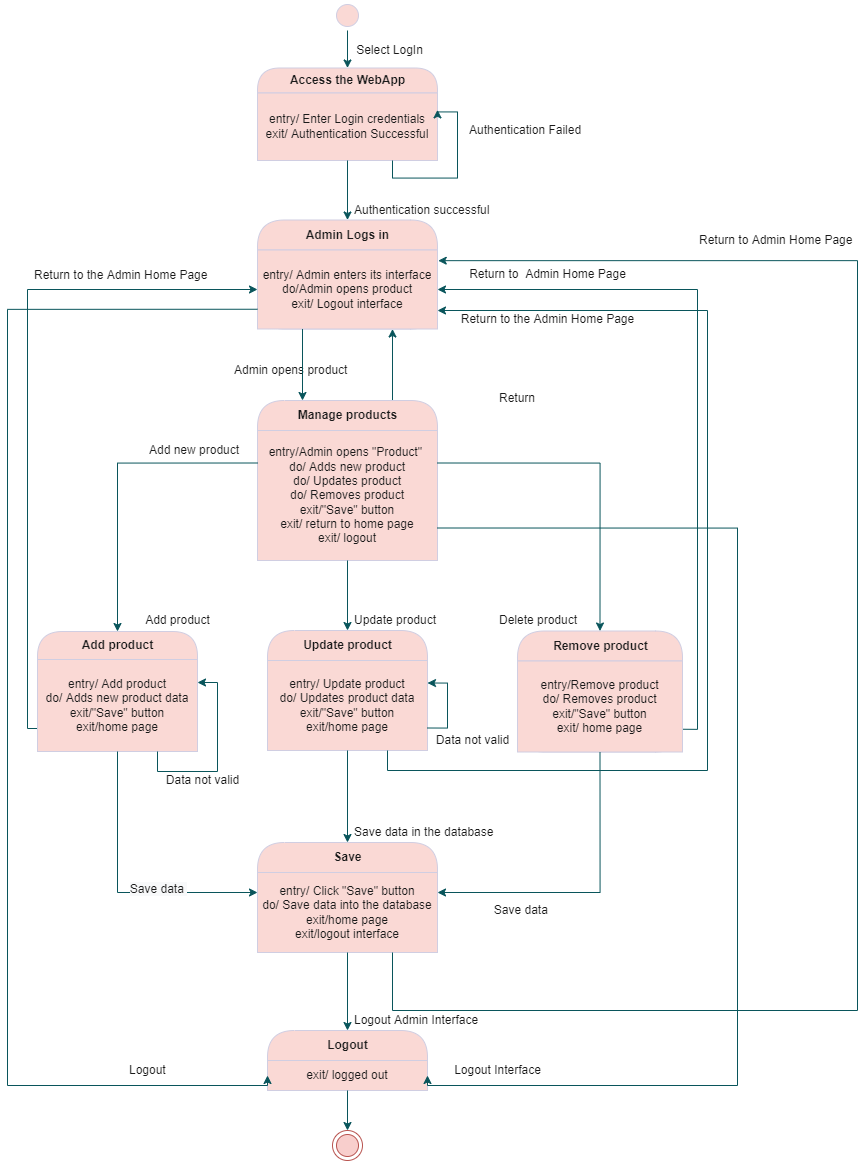

The diagram above was exported from draw.io. Its source (the exported page's mxGraphModel, read from the mxfile embedded in the PNG):
<mxGraphModel dx="2333" dy="699" grid="1" gridSize="10" guides="1" tooltips="1" connect="1" arrows="1" fold="1" page="1" pageScale="1" pageWidth="850" pageHeight="1100" math="0" shadow="0">
  <root>
    <mxCell id="0" />
    <mxCell id="1" parent="0" />
    <mxCell id="2" style="edgeStyle=orthogonalEdgeStyle;rounded=0;orthogonalLoop=1;jettySize=auto;html=1;exitX=0.5;exitY=1;exitDx=0;exitDy=0;entryX=0.5;entryY=0;entryDx=0;entryDy=0;strokeColor=#09555B;fontColor=#1A1A1A;" parent="1" source="3" target="4" edge="1">
      <mxGeometry relative="1" as="geometry" />
    </mxCell>
    <mxCell id="3" value="" style="ellipse;html=1;shape=startState;fillColor=#FAD9D5;strokeColor=#D0CEE2;fontColor=#1A1A1A;" parent="1" vertex="1">
      <mxGeometry x="325" width="30" height="30" as="geometry" />
    </mxCell>
    <mxCell id="4" value="Access the WebApp" style="swimlane;html=1;fontStyle=1;align=center;verticalAlign=middle;childLayout=stackLayout;horizontal=1;startSize=25;horizontalStack=0;resizeParent=0;resizeLast=1;container=0;collapsible=0;rounded=1;arcSize=30;strokeColor=#D0CEE2;fillColor=#FAD9D5;swimlaneFillColor=#ffffc0;fontColor=#1A1A1A;" parent="1" vertex="1">
      <mxGeometry x="250" y="67.5" width="180" height="92.5" as="geometry" />
    </mxCell>
    <mxCell id="5" value="entry/ Enter Login credentials&lt;br&gt;exit/ Authentication Successful" style="text;html=1;strokeColor=#D0CEE2;fillColor=#FAD9D5;align=center;verticalAlign=middle;spacingLeft=4;spacingRight=4;whiteSpace=wrap;overflow=hidden;rotatable=0;fontColor=#1A1A1A;" parent="4" vertex="1">
      <mxGeometry y="25" width="180" height="67.5" as="geometry" />
    </mxCell>
    <mxCell id="6" style="edgeStyle=orthogonalEdgeStyle;rounded=0;orthogonalLoop=1;jettySize=auto;html=1;exitX=0.75;exitY=1;exitDx=0;exitDy=0;entryX=1;entryY=0.25;entryDx=0;entryDy=0;strokeColor=#09555B;fontColor=#1A1A1A;" parent="4" source="5" target="5" edge="1">
      <mxGeometry relative="1" as="geometry">
        <Array as="points">
          <mxPoint x="135" y="110" />
          <mxPoint x="200" y="110" />
          <mxPoint x="200" y="44" />
        </Array>
      </mxGeometry>
    </mxCell>
    <mxCell id="8" value="Admin Logs in" style="swimlane;html=1;fontStyle=1;align=center;verticalAlign=middle;childLayout=stackLayout;horizontal=1;startSize=30;horizontalStack=0;resizeParent=0;resizeLast=1;container=0;collapsible=0;rounded=1;arcSize=30;strokeColor=#D0CEE2;fillColor=#FAD9D5;swimlaneFillColor=#ffffc0;fontColor=#1A1A1A;" parent="1" vertex="1">
      <mxGeometry x="250" y="219.5" width="180" height="109" as="geometry" />
    </mxCell>
    <mxCell id="9" value="entry/ Admin enters its interface&lt;br&gt;do/Admin opens product&lt;br&gt;exit/ Logout interface" style="text;html=1;strokeColor=#D0CEE2;fillColor=#FAD9D5;align=center;verticalAlign=middle;spacingLeft=4;spacingRight=4;whiteSpace=wrap;overflow=hidden;rotatable=0;fontColor=#1A1A1A;" parent="8" vertex="1">
      <mxGeometry y="30" width="180" height="79" as="geometry" />
    </mxCell>
    <mxCell id="10" style="edgeStyle=orthogonalEdgeStyle;rounded=0;orthogonalLoop=1;jettySize=auto;html=1;exitX=0.5;exitY=1;exitDx=0;exitDy=0;entryX=0.5;entryY=0;entryDx=0;entryDy=0;strokeColor=#09555B;fontColor=#1A1A1A;" parent="1" source="5" target="8" edge="1">
      <mxGeometry relative="1" as="geometry" />
    </mxCell>
    <mxCell id="11" value="Authentication successful" style="text;html=1;resizable=0;points=[];autosize=1;align=left;verticalAlign=top;spacingTop=-4;fontColor=#1A1A1A;" parent="1" vertex="1">
      <mxGeometry x="345" y="199.5" width="150" height="20" as="geometry" />
    </mxCell>
    <mxCell id="12" value="Authentication Failed" style="text;html=1;resizable=0;points=[];autosize=1;align=left;verticalAlign=top;spacingTop=-4;fontColor=#1A1A1A;" parent="1" vertex="1">
      <mxGeometry x="460" y="120" width="130" height="20" as="geometry" />
    </mxCell>
    <mxCell id="13" style="edgeStyle=orthogonalEdgeStyle;rounded=0;orthogonalLoop=1;jettySize=auto;html=1;exitX=0.75;exitY=0;exitDx=0;exitDy=0;entryX=0.75;entryY=1;entryDx=0;entryDy=0;strokeColor=#09555B;fontColor=#1A1A1A;" parent="1" source="14" target="9" edge="1">
      <mxGeometry relative="1" as="geometry" />
    </mxCell>
    <mxCell id="14" value="Manage products" style="swimlane;html=1;fontStyle=1;align=center;verticalAlign=middle;childLayout=stackLayout;horizontal=1;startSize=30;horizontalStack=0;resizeParent=0;resizeLast=1;container=0;collapsible=0;rounded=1;arcSize=30;strokeColor=#D0CEE2;fillColor=#FAD9D5;swimlaneFillColor=#ffffc0;fontColor=#1A1A1A;" parent="1" vertex="1">
      <mxGeometry x="250" y="400" width="180" height="160" as="geometry" />
    </mxCell>
    <mxCell id="15" value="entry/Admin opens &quot;Product&quot;&amp;nbsp;&lt;br&gt;do/ Adds new product&lt;br&gt;do/ Updates product&lt;br&gt;do/ Removes product&lt;br&gt;exit/&quot;Save&quot; button&lt;br&gt;exit/ return to home page&lt;br&gt;exit/ logout" style="text;html=1;strokeColor=#D0CEE2;fillColor=#FAD9D5;align=center;verticalAlign=middle;spacingLeft=4;spacingRight=4;whiteSpace=wrap;overflow=hidden;rotatable=0;fontColor=#1A1A1A;" parent="14" vertex="1">
      <mxGeometry y="30" width="180" height="130" as="geometry" />
    </mxCell>
    <mxCell id="16" value="Admin opens product" style="text;html=1;resizable=0;points=[];autosize=1;align=left;verticalAlign=top;spacingTop=-4;fontColor=#1A1A1A;" parent="1" vertex="1">
      <mxGeometry x="225" y="360" width="130" height="20" as="geometry" />
    </mxCell>
    <mxCell id="17" style="edgeStyle=orthogonalEdgeStyle;rounded=0;orthogonalLoop=1;jettySize=auto;html=1;exitX=0;exitY=0.75;exitDx=0;exitDy=0;entryX=0;entryY=0.5;entryDx=0;entryDy=0;strokeColor=#09555B;fontColor=#1A1A1A;" parent="1" source="19" target="9" edge="1">
      <mxGeometry relative="1" as="geometry">
        <Array as="points">
          <mxPoint x="20" y="728" />
          <mxPoint x="20" y="289" />
        </Array>
      </mxGeometry>
    </mxCell>
    <mxCell id="18" value="Add product" style="swimlane;html=1;fontStyle=1;align=center;verticalAlign=middle;childLayout=stackLayout;horizontal=1;startSize=28;horizontalStack=0;resizeParent=0;resizeLast=1;container=0;collapsible=0;rounded=1;arcSize=30;strokeColor=#D0CEE2;fillColor=#FAD9D5;swimlaneFillColor=#ffffc0;fontColor=#1A1A1A;" parent="1" vertex="1">
      <mxGeometry x="30" y="631" width="160" height="120" as="geometry" />
    </mxCell>
    <mxCell id="19" value="entry/ Add product&lt;br&gt;do/ Adds new product data&lt;br&gt;exit/&quot;Save&quot; button&lt;br&gt;exit/home page" style="text;html=1;strokeColor=#D0CEE2;fillColor=#FAD9D5;align=center;verticalAlign=middle;spacingLeft=4;spacingRight=4;whiteSpace=wrap;overflow=hidden;rotatable=0;fontColor=#1A1A1A;" parent="18" vertex="1">
      <mxGeometry y="28" width="160" height="92" as="geometry" />
    </mxCell>
    <mxCell id="E9pvg0OFxBh4yRJoelGt-76" style="edgeStyle=orthogonalEdgeStyle;rounded=0;orthogonalLoop=1;jettySize=auto;html=1;exitX=0.75;exitY=1;exitDx=0;exitDy=0;entryX=1;entryY=0.25;entryDx=0;entryDy=0;strokeColor=#09555B;fontColor=#1A1A1A;" edge="1" parent="18" source="19" target="19">
      <mxGeometry relative="1" as="geometry" />
    </mxCell>
    <mxCell id="20" style="edgeStyle=orthogonalEdgeStyle;rounded=0;orthogonalLoop=1;jettySize=auto;html=1;exitX=0;exitY=0.25;exitDx=0;exitDy=0;entryX=0.5;entryY=0;entryDx=0;entryDy=0;strokeColor=#09555B;fontColor=#1A1A1A;" parent="1" source="15" target="18" edge="1">
      <mxGeometry relative="1" as="geometry" />
    </mxCell>
    <mxCell id="21" style="edgeStyle=orthogonalEdgeStyle;rounded=0;orthogonalLoop=1;jettySize=auto;html=1;exitX=1;exitY=0.75;exitDx=0;exitDy=0;entryX=1;entryY=0.5;entryDx=0;entryDy=0;strokeColor=#09555B;fontColor=#1A1A1A;" parent="1" source="23" target="9" edge="1">
      <mxGeometry relative="1" as="geometry">
        <Array as="points">
          <mxPoint x="690" y="729" />
          <mxPoint x="690" y="289" />
        </Array>
      </mxGeometry>
    </mxCell>
    <mxCell id="22" value="Remove product" style="swimlane;html=1;fontStyle=1;align=center;verticalAlign=middle;childLayout=stackLayout;horizontal=1;startSize=30;horizontalStack=0;resizeParent=0;resizeLast=1;container=0;collapsible=0;rounded=1;arcSize=30;strokeColor=#D0CEE2;fillColor=#FAD9D5;swimlaneFillColor=#ffffc0;fontColor=#1A1A1A;" parent="1" vertex="1">
      <mxGeometry x="510" y="630.5" width="165" height="121" as="geometry" />
    </mxCell>
    <mxCell id="23" value="entry/Remove product&lt;br&gt;do/ Removes product&lt;br&gt;exit/&quot;Save&quot; button&lt;br&gt;exit/ home page" style="text;html=1;strokeColor=#D0CEE2;fillColor=#FAD9D5;align=center;verticalAlign=middle;spacingLeft=4;spacingRight=4;whiteSpace=wrap;overflow=hidden;rotatable=0;fontColor=#1A1A1A;" parent="22" vertex="1">
      <mxGeometry y="30" width="165" height="91" as="geometry" />
    </mxCell>
    <mxCell id="E9pvg0OFxBh4yRJoelGt-60" style="edgeStyle=orthogonalEdgeStyle;rounded=0;orthogonalLoop=1;jettySize=auto;html=1;exitX=0.5;exitY=1;exitDx=0;exitDy=0;strokeColor=#09555B;fontColor=#1A1A1A;" edge="1" parent="22" source="23" target="23">
      <mxGeometry relative="1" as="geometry" />
    </mxCell>
    <mxCell id="24" style="edgeStyle=orthogonalEdgeStyle;rounded=0;orthogonalLoop=1;jettySize=auto;html=1;exitX=1;exitY=0.25;exitDx=0;exitDy=0;entryX=0.5;entryY=0;entryDx=0;entryDy=0;strokeColor=#09555B;fontColor=#1A1A1A;" parent="1" source="15" target="22" edge="1">
      <mxGeometry relative="1" as="geometry" />
    </mxCell>
    <mxCell id="25" value="Update product" style="swimlane;html=1;fontStyle=1;align=center;verticalAlign=middle;childLayout=stackLayout;horizontal=1;startSize=30;horizontalStack=0;resizeParent=0;resizeLast=1;container=0;collapsible=0;rounded=1;arcSize=30;strokeColor=#D0CEE2;fillColor=#FAD9D5;swimlaneFillColor=#ffffc0;fontColor=#1A1A1A;" parent="1" vertex="1">
      <mxGeometry x="260" y="630" width="160" height="120" as="geometry" />
    </mxCell>
    <mxCell id="26" value="entry/ Update product&lt;br&gt;do/ Updates product data&lt;br&gt;exit/&quot;Save&quot; button&lt;br&gt;exit/home page" style="text;html=1;strokeColor=#D0CEE2;fillColor=#FAD9D5;align=center;verticalAlign=middle;spacingLeft=4;spacingRight=4;whiteSpace=wrap;overflow=hidden;rotatable=0;fontColor=#1A1A1A;" parent="25" vertex="1">
      <mxGeometry y="30" width="160" height="90" as="geometry" />
    </mxCell>
    <mxCell id="E9pvg0OFxBh4yRJoelGt-79" style="edgeStyle=orthogonalEdgeStyle;rounded=0;orthogonalLoop=1;jettySize=auto;html=1;exitX=1;exitY=0.75;exitDx=0;exitDy=0;entryX=1;entryY=0.25;entryDx=0;entryDy=0;strokeColor=#09555B;fontColor=#1A1A1A;" edge="1" parent="25" source="26" target="26">
      <mxGeometry relative="1" as="geometry" />
    </mxCell>
    <mxCell id="27" style="edgeStyle=orthogonalEdgeStyle;rounded=0;orthogonalLoop=1;jettySize=auto;html=1;exitX=0.5;exitY=1;exitDx=0;exitDy=0;entryX=0.5;entryY=0;entryDx=0;entryDy=0;strokeColor=#09555B;fontColor=#1A1A1A;" parent="1" source="15" target="25" edge="1">
      <mxGeometry relative="1" as="geometry" />
    </mxCell>
    <mxCell id="28" value="Save" style="swimlane;html=1;fontStyle=1;align=center;verticalAlign=middle;childLayout=stackLayout;horizontal=1;startSize=30;horizontalStack=0;resizeParent=0;resizeLast=1;container=0;collapsible=0;rounded=1;arcSize=30;strokeColor=#D0CEE2;fillColor=#FAD9D5;swimlaneFillColor=#ffffc0;fontColor=#1A1A1A;" parent="1" vertex="1">
      <mxGeometry x="250" y="842" width="180" height="110" as="geometry" />
    </mxCell>
    <mxCell id="29" value="entry/ Click &quot;Save&quot; button&lt;br&gt;do/ Save data into the database&lt;br&gt;exit/home page&lt;br&gt;exit/logout interface" style="text;html=1;strokeColor=#D0CEE2;fillColor=#FAD9D5;align=center;verticalAlign=middle;spacingLeft=4;spacingRight=4;whiteSpace=wrap;overflow=hidden;rotatable=0;fontColor=#1A1A1A;" parent="28" vertex="1">
      <mxGeometry y="30" width="180" height="80" as="geometry" />
    </mxCell>
    <mxCell id="30" style="edgeStyle=orthogonalEdgeStyle;rounded=0;orthogonalLoop=1;jettySize=auto;html=1;exitX=0.5;exitY=1;exitDx=0;exitDy=0;strokeColor=#09555B;fontColor=#1A1A1A;" parent="1" source="26" target="28" edge="1">
      <mxGeometry relative="1" as="geometry" />
    </mxCell>
    <mxCell id="31" style="edgeStyle=orthogonalEdgeStyle;rounded=0;orthogonalLoop=1;jettySize=auto;html=1;exitX=0.5;exitY=1;exitDx=0;exitDy=0;entryX=0;entryY=0.25;entryDx=0;entryDy=0;strokeColor=#09555B;fontColor=#1A1A1A;" parent="1" source="19" target="29" edge="1">
      <mxGeometry relative="1" as="geometry" />
    </mxCell>
    <mxCell id="E9pvg0OFxBh4yRJoelGt-62" value="&lt;span style=&quot;font-size: 12px ; text-align: left ; background-color: rgb(248 , 249 , 250)&quot;&gt;Save data&amp;nbsp;&lt;/span&gt;" style="edgeLabel;html=1;align=center;verticalAlign=middle;resizable=0;points=[];fontColor=#1A1A1A;" vertex="1" connectable="0" parent="31">
      <mxGeometry x="-0.5285" y="3" relative="1" as="geometry">
        <mxPoint x="37" y="72" as="offset" />
      </mxGeometry>
    </mxCell>
    <mxCell id="32" style="edgeStyle=orthogonalEdgeStyle;rounded=0;orthogonalLoop=1;jettySize=auto;html=1;exitX=0.5;exitY=1;exitDx=0;exitDy=0;entryX=1;entryY=0.25;entryDx=0;entryDy=0;strokeColor=#09555B;fontColor=#1A1A1A;" parent="1" source="23" target="29" edge="1">
      <mxGeometry relative="1" as="geometry" />
    </mxCell>
    <mxCell id="34" value="Save data in the database" style="text;html=1;resizable=0;points=[];autosize=1;align=left;verticalAlign=top;spacingTop=-4;fontColor=#1A1A1A;" parent="1" vertex="1">
      <mxGeometry x="345" y="822" width="150" height="20" as="geometry" />
    </mxCell>
    <mxCell id="36" value="Return to the Admin Home Page" style="text;html=1;resizable=0;points=[];autosize=1;align=left;verticalAlign=top;spacingTop=-4;fontColor=#1A1A1A;" parent="1" vertex="1">
      <mxGeometry x="25" y="265" width="190" height="20" as="geometry" />
    </mxCell>
    <mxCell id="38" style="edgeStyle=orthogonalEdgeStyle;rounded=0;orthogonalLoop=1;jettySize=auto;html=1;exitX=0.75;exitY=1;exitDx=0;exitDy=0;entryX=1.004;entryY=0.135;entryDx=0;entryDy=0;entryPerimeter=0;strokeColor=#09555B;fontColor=#1A1A1A;" parent="1" source="29" target="9" edge="1">
      <mxGeometry relative="1" as="geometry">
        <mxPoint x="760" y="210" as="targetPoint" />
        <Array as="points">
          <mxPoint x="385" y="1010" />
          <mxPoint x="850" y="1010" />
          <mxPoint x="850" y="260" />
        </Array>
      </mxGeometry>
    </mxCell>
    <mxCell id="39" value="Return to Admin Home Page" style="text;html=1;resizable=0;points=[];autosize=1;align=left;verticalAlign=top;spacingTop=-4;fontColor=#1A1A1A;" parent="1" vertex="1">
      <mxGeometry x="690" y="230" width="170" height="20" as="geometry" />
    </mxCell>
    <mxCell id="40" style="edgeStyle=orthogonalEdgeStyle;rounded=0;orthogonalLoop=1;jettySize=auto;html=1;exitX=0.25;exitY=1;exitDx=0;exitDy=0;entryX=0.25;entryY=0;entryDx=0;entryDy=0;strokeColor=#09555B;fontColor=#1A1A1A;" parent="1" source="9" target="14" edge="1">
      <mxGeometry relative="1" as="geometry" />
    </mxCell>
    <mxCell id="41" value="Return" style="text;html=1;resizable=0;points=[];autosize=1;align=left;verticalAlign=top;spacingTop=-4;fontColor=#1A1A1A;" parent="1" vertex="1">
      <mxGeometry x="490" y="388" width="50" height="20" as="geometry" />
    </mxCell>
    <mxCell id="42" value="Add new product" style="text;html=1;resizable=0;points=[];autosize=1;align=left;verticalAlign=top;spacingTop=-4;fontColor=#1A1A1A;" parent="1" vertex="1">
      <mxGeometry x="140" y="440" width="110" height="20" as="geometry" />
    </mxCell>
    <mxCell id="43" value="Update product" style="text;html=1;resizable=0;points=[];autosize=1;align=left;verticalAlign=top;spacingTop=-4;fontColor=#1A1A1A;" parent="1" vertex="1">
      <mxGeometry x="345" y="610" width="100" height="20" as="geometry" />
    </mxCell>
    <mxCell id="44" value="Delete product" style="text;html=1;resizable=0;points=[];autosize=1;align=left;verticalAlign=top;spacingTop=-4;fontColor=#1A1A1A;" parent="1" vertex="1">
      <mxGeometry x="490" y="610" width="90" height="20" as="geometry" />
    </mxCell>
    <mxCell id="47" value="Logout" style="swimlane;html=1;fontStyle=1;align=center;verticalAlign=middle;childLayout=stackLayout;horizontal=1;startSize=30;horizontalStack=0;resizeParent=0;resizeLast=1;container=0;collapsible=0;rounded=1;arcSize=30;strokeColor=#D0CEE2;fillColor=#FAD9D5;swimlaneFillColor=#ffffc0;fontColor=#1A1A1A;" parent="1" vertex="1">
      <mxGeometry x="260" y="1030" width="160" height="60" as="geometry" />
    </mxCell>
    <mxCell id="48" value="exit/ logged out" style="text;html=1;strokeColor=#D0CEE2;fillColor=#FAD9D5;align=center;verticalAlign=middle;spacingLeft=4;spacingRight=4;whiteSpace=wrap;overflow=hidden;rotatable=0;fontColor=#1A1A1A;" parent="47" vertex="1">
      <mxGeometry y="30" width="160" height="30" as="geometry" />
    </mxCell>
    <mxCell id="E9pvg0OFxBh4yRJoelGt-87" value="exit/ logged out" style="text;html=1;strokeColor=#D0CEE2;fillColor=#FAD9D5;align=center;verticalAlign=middle;spacingLeft=4;spacingRight=4;whiteSpace=wrap;overflow=hidden;rotatable=0;fontColor=#1A1A1A;" vertex="1" parent="47">
      <mxGeometry y="60" width="160" as="geometry" />
    </mxCell>
    <mxCell id="49" style="edgeStyle=orthogonalEdgeStyle;rounded=0;orthogonalLoop=1;jettySize=auto;html=1;exitX=0.5;exitY=1;exitDx=0;exitDy=0;entryX=0.5;entryY=0;entryDx=0;entryDy=0;strokeColor=#09555B;fontColor=#1A1A1A;" parent="1" source="29" target="47" edge="1">
      <mxGeometry relative="1" as="geometry" />
    </mxCell>
    <mxCell id="50" value="Logout Admin Interface" style="text;html=1;resizable=0;points=[];autosize=1;align=left;verticalAlign=top;spacingTop=-4;fontColor=#1A1A1A;" parent="1" vertex="1">
      <mxGeometry x="345" y="1010" width="140" height="20" as="geometry" />
    </mxCell>
    <mxCell id="51" value="Logout" style="text;html=1;resizable=0;points=[];autosize=1;align=left;verticalAlign=top;spacingTop=-4;fontColor=#1A1A1A;" parent="1" vertex="1">
      <mxGeometry x="120" y="1060" width="50" height="20" as="geometry" />
    </mxCell>
    <mxCell id="E9pvg0OFxBh4yRJoelGt-54" value="Select LogIn" style="text;html=1;strokeColor=none;fillColor=none;align=center;verticalAlign=middle;whiteSpace=wrap;rounded=0;fontColor=#1A1A1A;" vertex="1" parent="1">
      <mxGeometry x="340" y="40" width="85" height="20" as="geometry" />
    </mxCell>
    <mxCell id="E9pvg0OFxBh4yRJoelGt-61" value="Add product" style="text;html=1;align=center;verticalAlign=middle;resizable=0;points=[];autosize=1;strokeColor=none;fillColor=none;fontColor=#1A1A1A;" vertex="1" parent="1">
      <mxGeometry x="130" y="610" width="80" height="20" as="geometry" />
    </mxCell>
    <mxCell id="E9pvg0OFxBh4yRJoelGt-63" value="&lt;span style=&quot;text-align: left&quot;&gt;Save data&amp;nbsp;&lt;/span&gt;" style="text;html=1;align=center;verticalAlign=middle;resizable=0;points=[];autosize=1;strokeColor=none;fillColor=none;fontColor=#1A1A1A;" vertex="1" parent="1">
      <mxGeometry x="480" y="900" width="70" height="20" as="geometry" />
    </mxCell>
    <mxCell id="E9pvg0OFxBh4yRJoelGt-67" value="&lt;span style=&quot;text-align: left&quot;&gt;Return to&amp;nbsp; Admin Home Page&lt;/span&gt;" style="text;html=1;align=center;verticalAlign=middle;resizable=0;points=[];autosize=1;strokeColor=none;fillColor=none;fontColor=#1A1A1A;" vertex="1" parent="1">
      <mxGeometry x="455" y="264" width="170" height="20" as="geometry" />
    </mxCell>
    <mxCell id="E9pvg0OFxBh4yRJoelGt-69" style="edgeStyle=orthogonalEdgeStyle;rounded=0;orthogonalLoop=1;jettySize=auto;html=1;exitX=0.75;exitY=1;exitDx=0;exitDy=0;strokeColor=#09555B;fontColor=#1A1A1A;" edge="1" parent="1" source="26">
      <mxGeometry relative="1" as="geometry">
        <mxPoint x="430" y="310" as="targetPoint" />
        <Array as="points">
          <mxPoint x="380" y="770" />
          <mxPoint x="700" y="770" />
          <mxPoint x="700" y="310" />
        </Array>
      </mxGeometry>
    </mxCell>
    <mxCell id="E9pvg0OFxBh4yRJoelGt-70" value="&lt;span style=&quot;text-align: left&quot;&gt;Return to the Admin Home Page&lt;/span&gt;" style="text;html=1;align=center;verticalAlign=middle;resizable=0;points=[];autosize=1;strokeColor=none;fillColor=none;fontColor=#1A1A1A;" vertex="1" parent="1">
      <mxGeometry x="445" y="308.5" width="190" height="20" as="geometry" />
    </mxCell>
    <mxCell id="E9pvg0OFxBh4yRJoelGt-72" style="edgeStyle=orthogonalEdgeStyle;rounded=0;orthogonalLoop=1;jettySize=auto;html=1;exitX=0;exitY=0.75;exitDx=0;exitDy=0;entryX=0;entryY=0.5;entryDx=0;entryDy=0;strokeColor=#09555B;fontColor=#1A1A1A;" edge="1" parent="1" source="9" target="48">
      <mxGeometry relative="1" as="geometry">
        <Array as="points">
          <mxPoint y="309" />
          <mxPoint y="1085" />
        </Array>
      </mxGeometry>
    </mxCell>
    <mxCell id="E9pvg0OFxBh4yRJoelGt-73" style="edgeStyle=orthogonalEdgeStyle;rounded=0;orthogonalLoop=1;jettySize=auto;html=1;exitX=1;exitY=0.75;exitDx=0;exitDy=0;entryX=1;entryY=0.5;entryDx=0;entryDy=0;strokeColor=#09555B;fontColor=#1A1A1A;" edge="1" parent="1" source="15" target="48">
      <mxGeometry relative="1" as="geometry">
        <Array as="points">
          <mxPoint x="730" y="528" />
          <mxPoint x="730" y="1085" />
        </Array>
      </mxGeometry>
    </mxCell>
    <mxCell id="E9pvg0OFxBh4yRJoelGt-74" value="Logout Interface" style="text;html=1;align=center;verticalAlign=middle;resizable=0;points=[];autosize=1;strokeColor=none;fillColor=none;fontColor=#1A1A1A;" vertex="1" parent="1">
      <mxGeometry x="440" y="1060" width="100" height="20" as="geometry" />
    </mxCell>
    <mxCell id="E9pvg0OFxBh4yRJoelGt-77" value="Data not valid" style="text;html=1;align=center;verticalAlign=middle;resizable=0;points=[];autosize=1;strokeColor=none;fillColor=none;fontColor=#1A1A1A;" vertex="1" parent="1">
      <mxGeometry x="150" y="770" width="90" height="20" as="geometry" />
    </mxCell>
    <mxCell id="E9pvg0OFxBh4yRJoelGt-80" value="Data not valid" style="text;html=1;align=center;verticalAlign=middle;resizable=0;points=[];autosize=1;strokeColor=none;fillColor=none;fontColor=#1A1A1A;" vertex="1" parent="1">
      <mxGeometry x="420" y="730" width="90" height="20" as="geometry" />
    </mxCell>
    <mxCell id="E9pvg0OFxBh4yRJoelGt-91" style="edgeStyle=orthogonalEdgeStyle;curved=0;rounded=1;sketch=0;orthogonalLoop=1;jettySize=auto;html=1;exitX=0.5;exitY=1;exitDx=0;exitDy=0;entryX=0.5;entryY=0;entryDx=0;entryDy=0;fontColor=#1A1A1A;strokeColor=#09555B;" edge="1" parent="1" source="48">
      <mxGeometry relative="1" as="geometry">
        <mxPoint x="340" y="1129.9999999999998" as="targetPoint" />
      </mxGeometry>
    </mxCell>
    <mxCell id="E9pvg0OFxBh4yRJoelGt-94" value="" style="ellipse;html=1;shape=endState;fillColor=#f8cecc;strokeColor=#b85450;" vertex="1" parent="1">
      <mxGeometry x="325" y="1130" width="30" height="30" as="geometry" />
    </mxCell>
  </root>
</mxGraphModel>